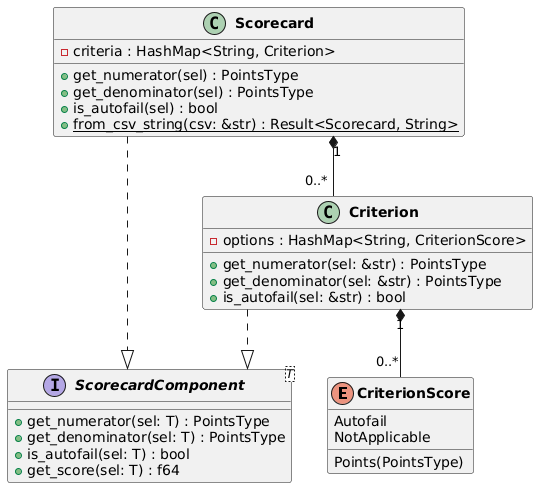

The diagram above was rendered by PlantUML. Its source (embedded in the PNG):
@startuml scorecard

skinparam monochrome false
skinparam classFontStyle bold
skinparam linetype ortho

' ── Enum ─────────────────────────────────────────────────────
enum CriterionScore {
  Points(PointsType)
  Autofail
  NotApplicable
}

' ── Trait ────────────────────────────────────────────────────
interface "ScorecardComponent<T>" as ScorecardComponent {
  + get_numerator(sel: T) : PointsType
  + get_denominator(sel: T) : PointsType
  + is_autofail(sel: T) : bool
  + get_score(sel: T) : f64
}

' ── Struct: Criterion ────────────────────────────────────────
class Criterion {
  - options : HashMap<String, CriterionScore>
  + get_numerator(sel: &str) : PointsType
  + get_denominator(sel: &str) : PointsType
  + is_autofail(sel: &str) : bool
}

' ── Struct: Scorecard ────────────────────────────────────────
class Scorecard {
  - criteria : HashMap<String, Criterion>
  + get_numerator(sel) : PointsType
  + get_denominator(sel) : PointsType
  + is_autofail(sel) : bool
  + {static} from_csv_string(csv: &str) : Result<Scorecard, String>
}

' ── Relationships ────────────────────────────────────────────
Criterion ..|> ScorecardComponent
Scorecard ..|> ScorecardComponent

Scorecard      "1" *-- "0..*" Criterion
Criterion      "1" *-- "0..*" CriterionScore


@enduml